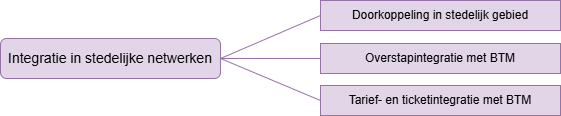

The diagram above was exported from draw.io. Its source (the exported page's mxGraphModel, read from the mxfile embedded in the PNG):
<mxGraphModel dx="1414" dy="811" grid="1" gridSize="10" guides="1" tooltips="1" connect="1" arrows="1" fold="1" page="1" pageScale="1" pageWidth="827" pageHeight="1169" math="0" shadow="0">
  <root>
    <mxCell id="0" />
    <mxCell id="1" parent="0" />
    <mxCell id="PaTMXue1wMlMKD95ABqL-24" parent="1" style="rounded=0;whiteSpace=wrap;html=1;fillColor=#e1d5e7;strokeColor=#9673a6;" value="Doorkoppeling in stedelijk gebied" vertex="1">
      <mxGeometry height="30" width="240" x="470" y="320" as="geometry" />
    </mxCell>
    <mxCell id="PaTMXue1wMlMKD95ABqL-25" edge="1" parent="1" source="PaTMXue1wMlMKD95ABqL-28" style="rounded=0;orthogonalLoop=1;jettySize=auto;html=1;entryX=0;entryY=0.5;entryDx=0;entryDy=0;endArrow=none;endFill=0;exitX=1;exitY=0.5;exitDx=0;exitDy=0;fillColor=#e1d5e7;strokeColor=#9673a6;" target="PaTMXue1wMlMKD95ABqL-24">
      <mxGeometry relative="1" as="geometry" />
    </mxCell>
    <mxCell id="PaTMXue1wMlMKD95ABqL-26" edge="1" parent="1" source="PaTMXue1wMlMKD95ABqL-28" style="rounded=0;orthogonalLoop=1;jettySize=auto;html=1;entryX=0;entryY=0.5;entryDx=0;entryDy=0;endArrow=none;endFill=0;exitX=1;exitY=0.5;exitDx=0;exitDy=0;fillColor=#e1d5e7;strokeColor=#9673a6;" target="PaTMXue1wMlMKD95ABqL-29">
      <mxGeometry relative="1" as="geometry" />
    </mxCell>
    <mxCell id="PaTMXue1wMlMKD95ABqL-27" edge="1" parent="1" source="PaTMXue1wMlMKD95ABqL-28" style="rounded=0;orthogonalLoop=1;jettySize=auto;html=1;entryX=0;entryY=0.5;entryDx=0;entryDy=0;endArrow=none;endFill=0;exitX=1;exitY=0.5;exitDx=0;exitDy=0;fillColor=#e1d5e7;strokeColor=#9673a6;" target="PaTMXue1wMlMKD95ABqL-30">
      <mxGeometry relative="1" as="geometry" />
    </mxCell>
    <mxCell id="PaTMXue1wMlMKD95ABqL-28" parent="1" style="rounded=1;whiteSpace=wrap;html=1;fillColor=#e1d5e7;strokeColor=#9673a6;" value="&lt;font style=&quot;font-size: 14px;&quot;&gt;Integratie in stedelijke netwerken&lt;/font&gt;" vertex="1">
      <mxGeometry height="40" width="220" x="150" y="358" as="geometry" />
    </mxCell>
    <mxCell id="PaTMXue1wMlMKD95ABqL-29" parent="1" style="rounded=0;whiteSpace=wrap;html=1;fillColor=#e1d5e7;strokeColor=#9673a6;" value="Overstapintegratie met BTM" vertex="1">
      <mxGeometry height="30" width="240" x="470" y="363" as="geometry" />
    </mxCell>
    <mxCell id="PaTMXue1wMlMKD95ABqL-30" parent="1" style="rounded=0;whiteSpace=wrap;html=1;fillColor=#e1d5e7;strokeColor=#9673a6;" value="Tarief- en ticketintegratie met BTM" vertex="1">
      <mxGeometry height="30" width="240" x="470" y="405" as="geometry" />
    </mxCell>
  </root>
</mxGraphModel>